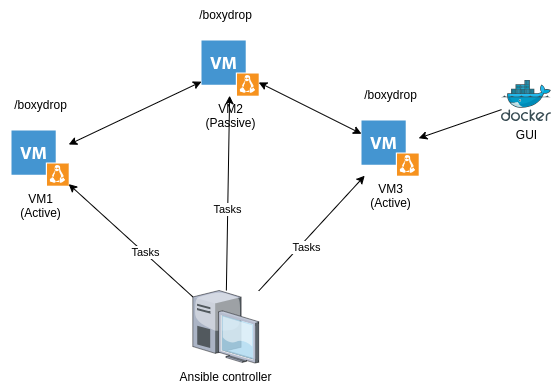

The diagram above was exported from draw.io. Its source (the exported page's mxGraphModel, read from the mxfile embedded in the PNG):
<mxGraphModel dx="840" dy="201" grid="1" gridSize="10" guides="1" tooltips="1" connect="1" arrows="1" fold="1" page="1" pageScale="1" pageWidth="850" pageHeight="1100" math="0" shadow="0">
  <root>
    <mxCell id="0" />
    <mxCell id="1" parent="0" />
    <mxCell id="6" style="edgeStyle=none;html=1;startArrow=classic;startFill=1;" edge="1" parent="1" source="2" target="3">
      <mxGeometry relative="1" as="geometry" />
    </mxCell>
    <mxCell id="2" value="VM1&lt;br&gt;(Active)" style="shadow=0;dashed=0;html=1;strokeColor=none;fillColor=#4495D1;labelPosition=center;verticalLabelPosition=bottom;verticalAlign=top;align=center;outlineConnect=0;shape=mxgraph.veeam.vm_linux;" vertex="1" parent="1">
      <mxGeometry x="220" y="210" width="57.2" height="55.2" as="geometry" />
    </mxCell>
    <mxCell id="3" value="VM2&lt;br&gt;(Passive)" style="shadow=0;dashed=0;html=1;strokeColor=none;fillColor=#4495D1;labelPosition=center;verticalLabelPosition=bottom;verticalAlign=top;align=center;outlineConnect=0;shape=mxgraph.veeam.vm_linux;" vertex="1" parent="1">
      <mxGeometry x="410" y="120" width="57.2" height="55.2" as="geometry" />
    </mxCell>
    <mxCell id="8" style="edgeStyle=none;html=1;startArrow=classic;startFill=1;" edge="1" parent="1" source="4" target="3">
      <mxGeometry relative="1" as="geometry" />
    </mxCell>
    <mxCell id="4" value="VM3&lt;br&gt;(Active)" style="shadow=0;dashed=0;html=1;strokeColor=none;fillColor=#4495D1;labelPosition=center;verticalLabelPosition=bottom;verticalAlign=top;align=center;outlineConnect=0;shape=mxgraph.veeam.vm_linux;" vertex="1" parent="1">
      <mxGeometry x="570" y="200" width="57.2" height="55.2" as="geometry" />
    </mxCell>
    <mxCell id="9" style="edgeStyle=none;html=1;startArrow=none;startFill=0;" edge="1" parent="1" source="5" target="3">
      <mxGeometry relative="1" as="geometry" />
    </mxCell>
    <mxCell id="13" value="Tasks" style="edgeLabel;html=1;align=center;verticalAlign=middle;resizable=0;points=[];" vertex="1" connectable="0" parent="9">
      <mxGeometry x="-0.1686" y="1" relative="1" as="geometry">
        <mxPoint as="offset" />
      </mxGeometry>
    </mxCell>
    <mxCell id="10" style="edgeStyle=none;html=1;startArrow=none;startFill=0;" edge="1" parent="1" source="5" target="2">
      <mxGeometry relative="1" as="geometry" />
    </mxCell>
    <mxCell id="12" value="Tasks" style="edgeLabel;html=1;align=center;verticalAlign=middle;resizable=0;points=[];" vertex="1" connectable="0" parent="10">
      <mxGeometry x="-0.2099" y="-1" relative="1" as="geometry">
        <mxPoint as="offset" />
      </mxGeometry>
    </mxCell>
    <mxCell id="11" style="edgeStyle=none;html=1;startArrow=none;startFill=0;" edge="1" parent="1" source="5" target="4">
      <mxGeometry relative="1" as="geometry" />
    </mxCell>
    <mxCell id="14" value="Tasks" style="edgeLabel;html=1;align=center;verticalAlign=middle;resizable=0;points=[];" vertex="1" connectable="0" parent="11">
      <mxGeometry x="-0.1775" y="-4" relative="1" as="geometry">
        <mxPoint x="1" as="offset" />
      </mxGeometry>
    </mxCell>
    <mxCell id="5" value="Ansible controller" style="verticalLabelPosition=bottom;sketch=0;aspect=fixed;html=1;verticalAlign=top;strokeColor=none;align=center;outlineConnect=0;shape=mxgraph.citrix.desktop;" vertex="1" parent="1">
      <mxGeometry x="401.3" y="370" width="65.9" height="72.56" as="geometry" />
    </mxCell>
    <mxCell id="15" value="/boxydrop" style="text;html=1;align=center;verticalAlign=middle;resizable=0;points=[];autosize=1;strokeColor=none;fillColor=none;" vertex="1" parent="1">
      <mxGeometry x="394.25" y="80" width="80" height="30" as="geometry" />
    </mxCell>
    <mxCell id="16" value="/boxydrop" style="text;html=1;align=center;verticalAlign=middle;resizable=0;points=[];autosize=1;strokeColor=none;fillColor=none;" vertex="1" parent="1">
      <mxGeometry x="208.6" y="170" width="80" height="30" as="geometry" />
    </mxCell>
    <mxCell id="17" value="/boxydrop" style="text;html=1;align=center;verticalAlign=middle;resizable=0;points=[];autosize=1;strokeColor=none;fillColor=none;" vertex="1" parent="1">
      <mxGeometry x="558.6" y="160" width="80" height="30" as="geometry" />
    </mxCell>
    <mxCell id="19" style="edgeStyle=none;html=1;startArrow=none;startFill=0;" edge="1" parent="1" source="18" target="4">
      <mxGeometry relative="1" as="geometry" />
    </mxCell>
    <mxCell id="18" value="GUI&lt;br&gt;" style="sketch=0;aspect=fixed;html=1;points=[];align=center;image;fontSize=12;image=img/lib/mscae/Docker.svg;" vertex="1" parent="1">
      <mxGeometry x="710" y="160" width="50" height="41" as="geometry" />
    </mxCell>
  </root>
</mxGraphModel>